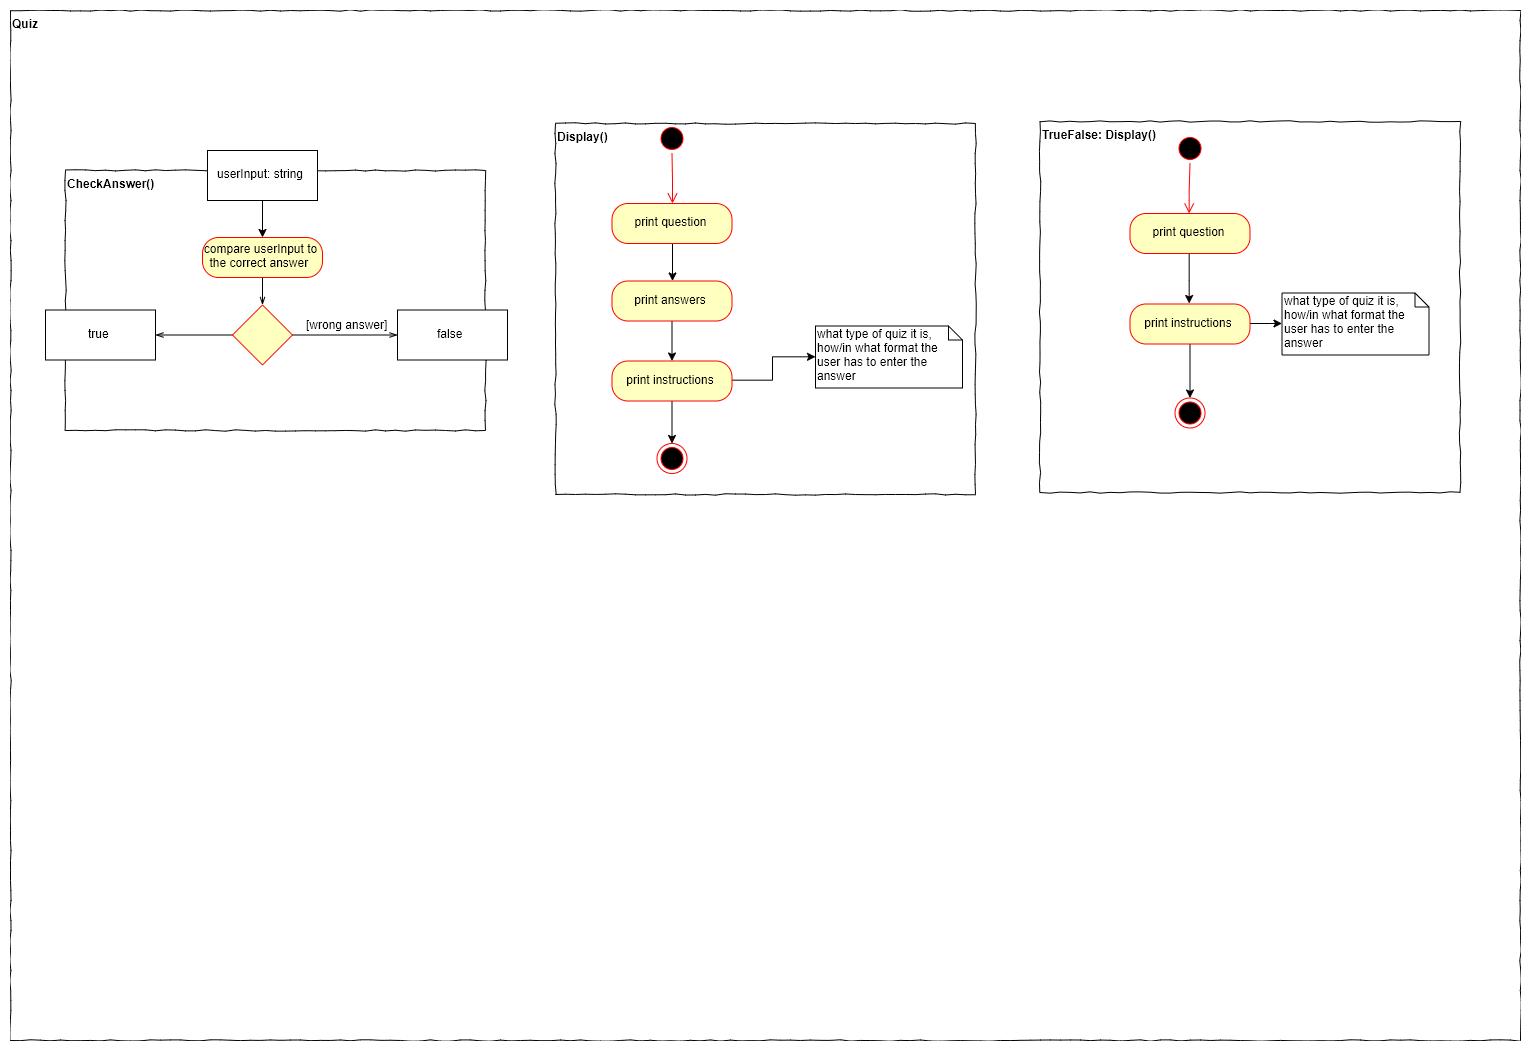

The diagram above was exported from draw.io. Its source (the exported page's mxGraphModel, read from the mxfile embedded in the PNG):
<mxGraphModel dx="3413" dy="2057" grid="1" gridSize="10" guides="1" tooltips="1" connect="1" arrows="1" fold="1" page="1" pageScale="1" pageWidth="2339" pageHeight="3300" math="0" shadow="0">
  <root>
    <mxCell id="0" />
    <mxCell id="1" parent="0" />
    <mxCell id="hHCg_tSfeKrkzo4FSYuu-1" value="&lt;div style=&quot;text-align: left&quot;&gt;&lt;b&gt;Quiz&lt;/b&gt;&lt;/div&gt;" style="rounded=0;whiteSpace=wrap;html=1;shadow=0;glass=0;comic=1;strokeColor=#000000;labelPosition=center;verticalLabelPosition=middle;align=left;verticalAlign=top;absoluteArcSize=1;arcSize=50;" parent="1" vertex="1">
      <mxGeometry x="105" y="70" width="1510" height="1030" as="geometry" />
    </mxCell>
    <mxCell id="DOAIgVGMM3SedArTGBAC-4" value="&lt;div style=&quot;text-align: left&quot;&gt;&lt;span style=&quot;font-weight: 700 ; text-align: center ; white-space: nowrap&quot;&gt;Display()&lt;/span&gt;&lt;br&gt;&lt;/div&gt;" style="rounded=0;whiteSpace=wrap;html=1;shadow=0;glass=0;comic=1;strokeColor=#000000;labelPosition=center;verticalLabelPosition=middle;align=left;verticalAlign=top;absoluteArcSize=1;arcSize=50;" vertex="1" parent="1">
      <mxGeometry x="650" y="183" width="420" height="371" as="geometry" />
    </mxCell>
    <mxCell id="DOAIgVGMM3SedArTGBAC-3" value="&lt;div style=&quot;text-align: left&quot;&gt;&lt;span style=&quot;font-weight: 700 ; text-align: center ; white-space: nowrap&quot;&gt;CheckAnswer()&lt;/span&gt;&lt;br&gt;&lt;/div&gt;" style="rounded=0;whiteSpace=wrap;html=1;shadow=0;glass=0;comic=1;strokeColor=#000000;labelPosition=center;verticalLabelPosition=middle;align=left;verticalAlign=top;absoluteArcSize=1;arcSize=50;" vertex="1" parent="1">
      <mxGeometry x="160" y="230" width="420" height="260" as="geometry" />
    </mxCell>
    <mxCell id="bYRc6YMIkpC92EtMmINO-84" value="" style="ellipse;html=1;shape=startState;fillColor=#000000;strokeColor=#ff0000;" parent="1" vertex="1">
      <mxGeometry x="751.5" y="183" width="30" height="30" as="geometry" />
    </mxCell>
    <mxCell id="bYRc6YMIkpC92EtMmINO-85" value="" style="edgeStyle=orthogonalEdgeStyle;html=1;verticalAlign=bottom;endArrow=open;endSize=8;strokeColor=#ff0000;entryX=0.5;entryY=0;entryDx=0;entryDy=0;" parent="1" source="bYRc6YMIkpC92EtMmINO-84" target="bYRc6YMIkpC92EtMmINO-89" edge="1">
      <mxGeometry relative="1" as="geometry">
        <mxPoint x="766.1666666666667" y="242.83333333333348" as="targetPoint" />
      </mxGeometry>
    </mxCell>
    <mxCell id="JCKiMs1mrJGpGqpPK21--2" value="" style="edgeStyle=orthogonalEdgeStyle;rounded=0;orthogonalLoop=1;jettySize=auto;html=1;" parent="1" source="bYRc6YMIkpC92EtMmINO-89" target="JCKiMs1mrJGpGqpPK21--1" edge="1">
      <mxGeometry relative="1" as="geometry" />
    </mxCell>
    <mxCell id="bYRc6YMIkpC92EtMmINO-89" value="print question" style="rounded=1;whiteSpace=wrap;html=1;arcSize=40;fontColor=#000000;fillColor=#ffffc0;strokeColor=#ff0000;" parent="1" vertex="1">
      <mxGeometry x="706.5" y="263" width="120" height="40" as="geometry" />
    </mxCell>
    <mxCell id="JCKiMs1mrJGpGqpPK21--4" value="" style="edgeStyle=orthogonalEdgeStyle;rounded=0;orthogonalLoop=1;jettySize=auto;html=1;" parent="1" source="JCKiMs1mrJGpGqpPK21--1" target="JCKiMs1mrJGpGqpPK21--3" edge="1">
      <mxGeometry relative="1" as="geometry" />
    </mxCell>
    <mxCell id="JCKiMs1mrJGpGqpPK21--1" value="print answers" style="rounded=1;whiteSpace=wrap;html=1;arcSize=40;fontColor=#000000;fillColor=#ffffc0;strokeColor=#ff0000;" parent="1" vertex="1">
      <mxGeometry x="706.5" y="340.5" width="120" height="40" as="geometry" />
    </mxCell>
    <mxCell id="JCKiMs1mrJGpGqpPK21--5" style="edgeStyle=orthogonalEdgeStyle;rounded=0;orthogonalLoop=1;jettySize=auto;html=1;" parent="1" source="JCKiMs1mrJGpGqpPK21--3" target="bYRc6YMIkpC92EtMmINO-154" edge="1">
      <mxGeometry relative="1" as="geometry" />
    </mxCell>
    <mxCell id="JCKiMs1mrJGpGqpPK21--7" style="edgeStyle=orthogonalEdgeStyle;rounded=0;orthogonalLoop=1;jettySize=auto;html=1;" parent="1" source="JCKiMs1mrJGpGqpPK21--3" target="JCKiMs1mrJGpGqpPK21--6" edge="1">
      <mxGeometry relative="1" as="geometry" />
    </mxCell>
    <mxCell id="JCKiMs1mrJGpGqpPK21--3" value="print instructions" style="rounded=1;whiteSpace=wrap;html=1;arcSize=40;fontColor=#000000;fillColor=#ffffc0;strokeColor=#ff0000;" parent="1" vertex="1">
      <mxGeometry x="706.5" y="420.5" width="120" height="40" as="geometry" />
    </mxCell>
    <mxCell id="fIJEe5A3iBf4UfN_eWvN-315" style="edgeStyle=orthogonalEdgeStyle;rounded=0;orthogonalLoop=1;jettySize=auto;html=1;endArrow=openThin;endFill=0;" parent="1" source="fIJEe5A3iBf4UfN_eWvN-299" target="fIJEe5A3iBf4UfN_eWvN-314" edge="1">
      <mxGeometry relative="1" as="geometry" />
    </mxCell>
    <mxCell id="fIJEe5A3iBf4UfN_eWvN-299" value="compare userInput to the correct answer&amp;nbsp;" style="rounded=1;whiteSpace=wrap;html=1;arcSize=40;fontColor=#000000;fillColor=#ffffc0;strokeColor=#ff0000;" parent="1" vertex="1">
      <mxGeometry x="297" y="297" width="120" height="40" as="geometry" />
    </mxCell>
    <mxCell id="bYRc6YMIkpC92EtMmINO-154" value="" style="ellipse;html=1;shape=endState;fillColor=#000000;strokeColor=#ff0000;" parent="1" vertex="1">
      <mxGeometry x="751.5" y="503" width="30" height="30" as="geometry" />
    </mxCell>
    <mxCell id="JCKiMs1mrJGpGqpPK21--8" style="edgeStyle=orthogonalEdgeStyle;rounded=0;orthogonalLoop=1;jettySize=auto;html=1;" parent="1" source="fIJEe5A3iBf4UfN_eWvN-298" target="fIJEe5A3iBf4UfN_eWvN-299" edge="1">
      <mxGeometry relative="1" as="geometry" />
    </mxCell>
    <mxCell id="fIJEe5A3iBf4UfN_eWvN-298" value="userInput: string" style="html=1;" parent="1" vertex="1">
      <mxGeometry x="302" y="210" width="110" height="50" as="geometry" />
    </mxCell>
    <mxCell id="fIJEe5A3iBf4UfN_eWvN-317" style="edgeStyle=orthogonalEdgeStyle;rounded=0;orthogonalLoop=1;jettySize=auto;html=1;endArrow=openThin;endFill=0;" parent="1" source="fIJEe5A3iBf4UfN_eWvN-314" target="fIJEe5A3iBf4UfN_eWvN-316" edge="1">
      <mxGeometry relative="1" as="geometry" />
    </mxCell>
    <mxCell id="fIJEe5A3iBf4UfN_eWvN-319" style="edgeStyle=orthogonalEdgeStyle;rounded=0;orthogonalLoop=1;jettySize=auto;html=1;endArrow=openThin;endFill=0;" parent="1" source="fIJEe5A3iBf4UfN_eWvN-314" target="fIJEe5A3iBf4UfN_eWvN-318" edge="1">
      <mxGeometry relative="1" as="geometry" />
    </mxCell>
    <mxCell id="fIJEe5A3iBf4UfN_eWvN-314" value="" style="rhombus;whiteSpace=wrap;html=1;fillColor=#ffffc0;strokeColor=#ff0000;" parent="1" vertex="1">
      <mxGeometry x="327" y="364.5" width="60" height="60" as="geometry" />
    </mxCell>
    <mxCell id="fIJEe5A3iBf4UfN_eWvN-316" value="false" style="html=1;" parent="1" vertex="1">
      <mxGeometry x="492" y="369.5" width="110" height="50" as="geometry" />
    </mxCell>
    <mxCell id="fIJEe5A3iBf4UfN_eWvN-318" value="true" style="html=1;" parent="1" vertex="1">
      <mxGeometry x="140" y="369.5" width="110" height="50" as="geometry" />
    </mxCell>
    <mxCell id="fIJEe5A3iBf4UfN_eWvN-321" value="[wrong answer]" style="text;html=1;resizable=0;points=[];autosize=1;align=left;verticalAlign=top;spacingTop=-4;" parent="1" vertex="1">
      <mxGeometry x="399" y="374.5" width="100" height="20" as="geometry" />
    </mxCell>
    <mxCell id="JCKiMs1mrJGpGqpPK21--6" value="what type of quiz it is, how/in what format the user has to enter the answer" style="shape=note;whiteSpace=wrap;html=1;size=14;verticalAlign=top;align=left;spacingTop=-6;" parent="1" vertex="1">
      <mxGeometry x="910" y="385.5" width="147" height="62" as="geometry" />
    </mxCell>
    <mxCell id="DOAIgVGMM3SedArTGBAC-17" value="&lt;div style=&quot;text-align: left&quot;&gt;&lt;span style=&quot;font-weight: 700 ; text-align: center ; white-space: nowrap&quot;&gt;TrueFalse: Display()&amp;nbsp;&lt;/span&gt;&lt;br&gt;&lt;/div&gt;" style="rounded=0;whiteSpace=wrap;html=1;shadow=0;glass=0;comic=1;strokeColor=#000000;labelPosition=center;verticalLabelPosition=middle;align=left;verticalAlign=top;absoluteArcSize=1;arcSize=50;" vertex="1" parent="1">
      <mxGeometry x="1134.5" y="181" width="420" height="371" as="geometry" />
    </mxCell>
    <mxCell id="DOAIgVGMM3SedArTGBAC-18" value="" style="ellipse;html=1;shape=startState;fillColor=#000000;strokeColor=#ff0000;" vertex="1" parent="1">
      <mxGeometry x="1269.5" y="193" width="30" height="30" as="geometry" />
    </mxCell>
    <mxCell id="DOAIgVGMM3SedArTGBAC-19" value="" style="edgeStyle=orthogonalEdgeStyle;html=1;verticalAlign=bottom;endArrow=open;endSize=8;strokeColor=#ff0000;entryX=0.5;entryY=0;entryDx=0;entryDy=0;" edge="1" parent="1" source="DOAIgVGMM3SedArTGBAC-18" target="DOAIgVGMM3SedArTGBAC-21">
      <mxGeometry relative="1" as="geometry">
        <mxPoint x="1284.1666666666667" y="252.83333333333348" as="targetPoint" />
      </mxGeometry>
    </mxCell>
    <mxCell id="DOAIgVGMM3SedArTGBAC-20" value="" style="edgeStyle=orthogonalEdgeStyle;rounded=0;orthogonalLoop=1;jettySize=auto;html=1;entryX=0.5;entryY=0;entryDx=0;entryDy=0;" edge="1" parent="1" source="DOAIgVGMM3SedArTGBAC-21" target="DOAIgVGMM3SedArTGBAC-26">
      <mxGeometry relative="1" as="geometry">
        <mxPoint x="1285" y="350.5" as="targetPoint" />
      </mxGeometry>
    </mxCell>
    <mxCell id="DOAIgVGMM3SedArTGBAC-21" value="print question" style="rounded=1;whiteSpace=wrap;html=1;arcSize=40;fontColor=#000000;fillColor=#ffffc0;strokeColor=#ff0000;" vertex="1" parent="1">
      <mxGeometry x="1224.5" y="273" width="120" height="40" as="geometry" />
    </mxCell>
    <mxCell id="DOAIgVGMM3SedArTGBAC-24" style="edgeStyle=orthogonalEdgeStyle;rounded=0;orthogonalLoop=1;jettySize=auto;html=1;" edge="1" parent="1" source="DOAIgVGMM3SedArTGBAC-26" target="DOAIgVGMM3SedArTGBAC-27">
      <mxGeometry relative="1" as="geometry" />
    </mxCell>
    <mxCell id="DOAIgVGMM3SedArTGBAC-25" style="edgeStyle=orthogonalEdgeStyle;rounded=0;orthogonalLoop=1;jettySize=auto;html=1;" edge="1" parent="1" source="DOAIgVGMM3SedArTGBAC-26" target="DOAIgVGMM3SedArTGBAC-28">
      <mxGeometry relative="1" as="geometry" />
    </mxCell>
    <mxCell id="DOAIgVGMM3SedArTGBAC-26" value="print instructions" style="rounded=1;whiteSpace=wrap;html=1;arcSize=40;fontColor=#000000;fillColor=#ffffc0;strokeColor=#ff0000;" vertex="1" parent="1">
      <mxGeometry x="1224.5" y="363.5" width="120" height="40" as="geometry" />
    </mxCell>
    <mxCell id="DOAIgVGMM3SedArTGBAC-27" value="" style="ellipse;html=1;shape=endState;fillColor=#000000;strokeColor=#ff0000;" vertex="1" parent="1">
      <mxGeometry x="1269.5" y="457.5" width="30" height="30" as="geometry" />
    </mxCell>
    <mxCell id="DOAIgVGMM3SedArTGBAC-28" value="what type of quiz it is, how/in what format the user has to enter the answer" style="shape=note;whiteSpace=wrap;html=1;size=14;verticalAlign=top;align=left;spacingTop=-6;" vertex="1" parent="1">
      <mxGeometry x="1376.5" y="352.5" width="147" height="62" as="geometry" />
    </mxCell>
  </root>
</mxGraphModel>